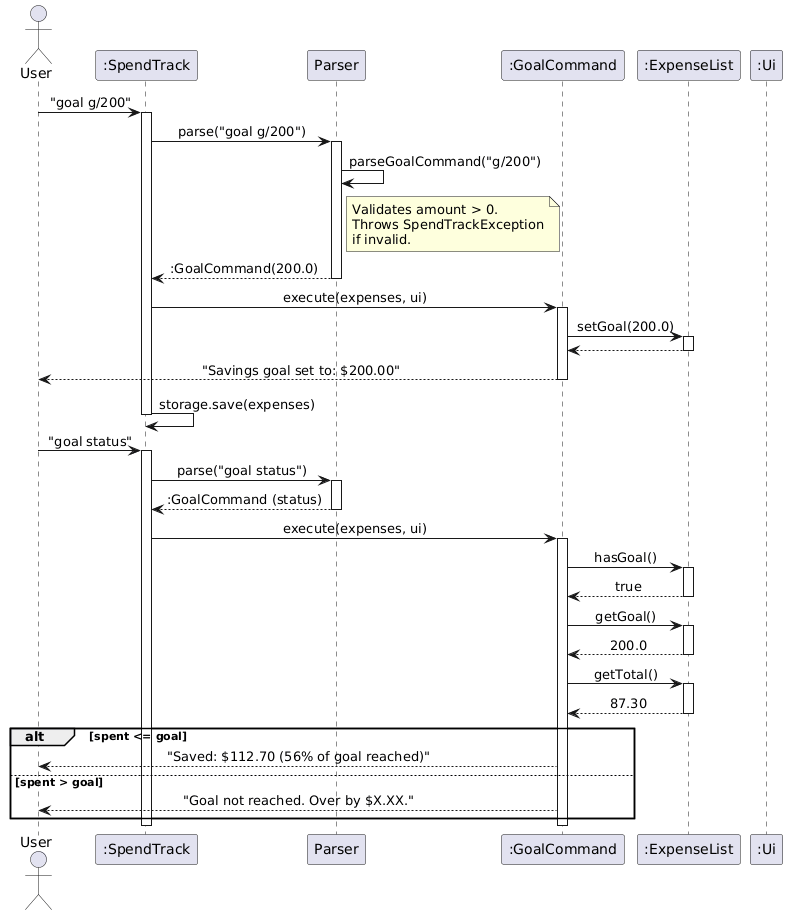

The diagram above was rendered by PlantUML. Its source (embedded in the PNG):
@startuml
!define BGCOLOR white
skinparam backgroundColor BGCOLOR
skinparam sequenceMessageAlign center

actor User
participant ":SpendTrack" as ST
participant "Parser" as P
participant ":GoalCommand" as GC
participant ":ExpenseList" as EL
participant ":Ui" as UI

User -> ST : "goal g/200"
activate ST

ST -> P : parse("goal g/200")
activate P
P -> P : parseGoalCommand("g/200")
note right of P
  Validates amount > 0.
  Throws SpendTrackException
  if invalid.
end note
P --> ST : :GoalCommand(200.0)
deactivate P

ST -> GC : execute(expenses, ui)
activate GC
GC -> EL : setGoal(200.0)
activate EL
EL --> GC
deactivate EL
GC --> User : "Savings goal set to: $200.00"
deactivate GC

ST -> ST : storage.save(expenses)
deactivate ST

User -> ST : "goal status"
activate ST

ST -> P : parse("goal status")
activate P
P --> ST : :GoalCommand (status)
deactivate P

ST -> GC : execute(expenses, ui)
activate GC

GC -> EL : hasGoal()
activate EL
EL --> GC : true
deactivate EL

GC -> EL : getGoal()
activate EL
EL --> GC : 200.0
deactivate EL

GC -> EL : getTotal()
activate EL
EL --> GC : 87.30
deactivate EL

alt spent <= goal
    GC --> User : "Saved: $112.70 (56% of goal reached)"
else spent > goal
    GC --> User : "Goal not reached. Over by $X.XX."
end

deactivate GC
deactivate ST
@enduml